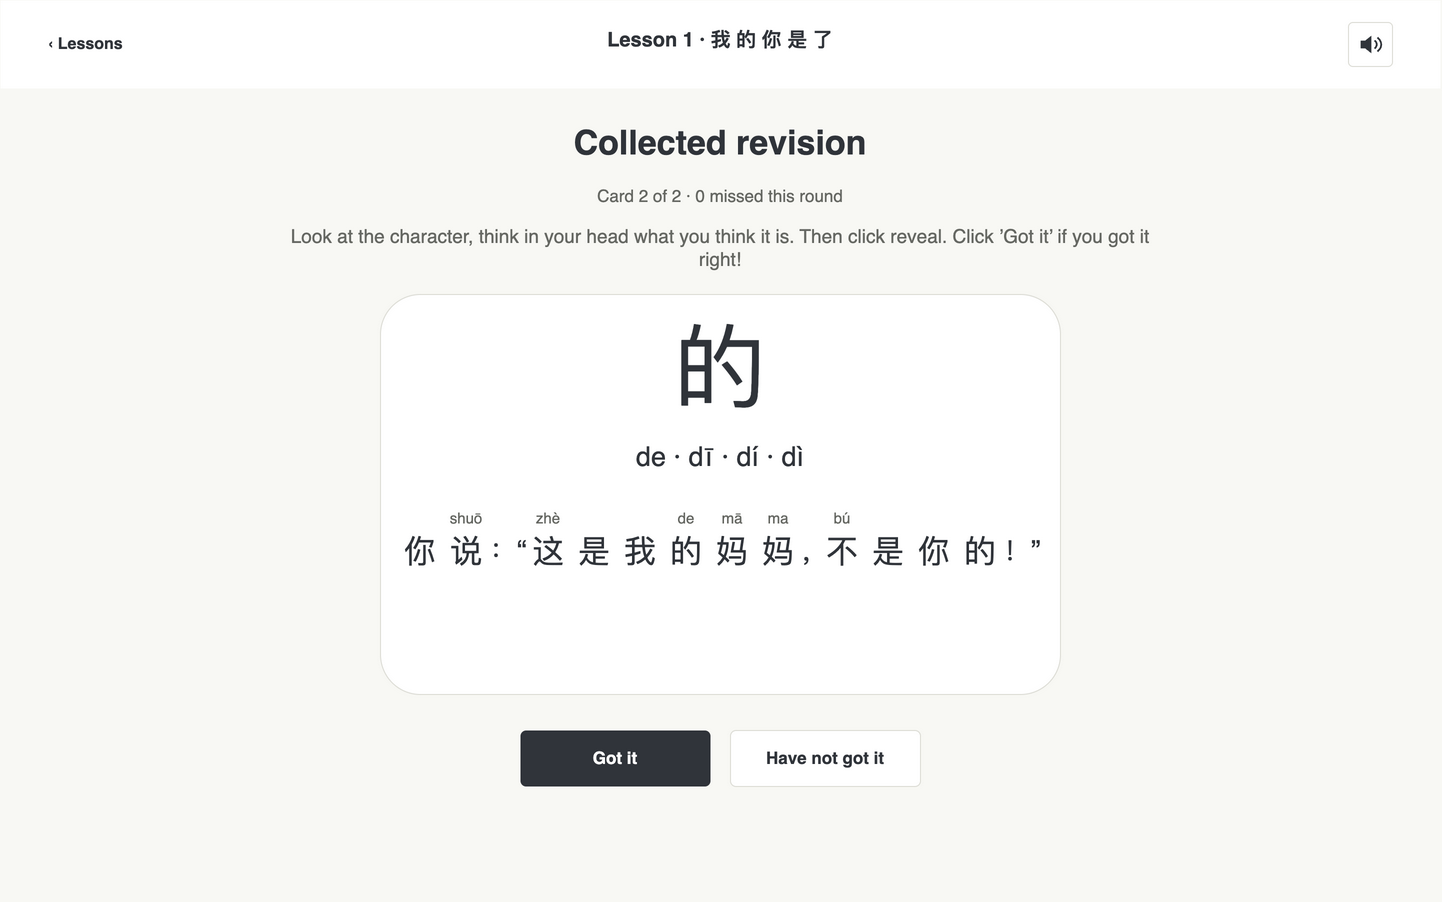

The diagram above was exported from draw.io. Its source (the exported page's mxGraphModel, read from the mxfile embedded in the PNG):
<mxGraphModel dx="1440" dy="900" grid="0" page="1" pageScale="1" pageWidth="1440" pageHeight="900" background="#F8F8F4" adaptiveColors="none" tooltips="1">
  <root>
    <mxCell id="0" />
    <mxCell id="1" parent="0" />
    <mxCell id="2" value="" style="html=1;rounded=1;arcSize=10;fillColor=#F8F8F4;strokeColor=none;" vertex="1" parent="1">
      <mxGeometry as="geometry" x="0" y="0" width="1440" height="900" />
    </mxCell>
    <mxCell id="3" value="" style="html=1;rounded=1;arcSize=10;fillColor=#FFFFFF;strokeColor=none;rounded=0;" vertex="1" parent="1">
      <mxGeometry as="geometry" x="0" y="0" width="1440" height="88" />
    </mxCell>
    <mxCell id="4" value="‹  Lessons" style="html=1;text;fillColor=none;strokeColor=none;whiteSpace=wrap;overflow=hidden;fontFamily=Helvetica;fontSize=16;fontColor=#30343A;fontStyle=1;align=left;verticalAlign=middle;spacing=0;" vertex="1" parent="1">
      <mxGeometry as="geometry" x="48" y="23" width="120" height="40" />
    </mxCell>
    <mxCell id="5" value="Lesson 1  ·  我 的 你 是 了" style="html=1;text;fillColor=none;strokeColor=none;whiteSpace=wrap;overflow=hidden;fontFamily=Helvetica;fontSize=20;fontColor=#30343A;fontStyle=1;align=center;verticalAlign=middle;spacing=0;" vertex="1" parent="1">
      <mxGeometry as="geometry" x="460" y="24" width="520" height="30" />
    </mxCell>
    <mxCell id="6" value="" style="html=1;rounded=1;arcSize=10;fillColor=#FFFFFF;strokeColor=#DDDDD6;" vertex="1" parent="1" tooltip="Mute sound">
      <mxGeometry as="geometry" x="1348" y="22" width="44" height="44" />
    </mxCell>
    <mxCell id="7" value="" style="html=1;shape=stencil(lVPbbsMgDP0aHjcF3F3yOLXdfyBCF1QKEaRr+veDubngSdHyFB/7YB+OA4N9bGWnmaicvGgGByZE7LQ86/DkXQKpcsO02CFsSygTXfWYO5lBN5iOffBnfTNN/+Ab1+pg+lyFI4O98s6lg8a7mOhMfGL65IP+Cv7qGsTYR3nrQ6Lh97cfEwAV7OAD580NjLUb6Eud6aqzXv78TqidzLUcXfx3tmxAJiDvjqgmp6xxC+7bBi4XBfllC5lvkcHXW8M6WVkf9TKRgtmqvA70+D9W8tdiFt2AugZk8/KW9xFXiAdB6iN+/LMDkHEETwOJunp1IVTd+EJGdXUpbiqL0thJXE3E0ZUWPv/1OAX0MaUUPnc4/gA=);strokeColor=#30343A;fillColor=#30343A;" vertex="1" parent="1" tooltip="Mute sound">
      <mxGeometry as="geometry" x="1358" y="32" width="24" height="24" />
    </mxCell>
    <mxCell id="8" value="Collected revision" style="html=1;text;fillColor=none;strokeColor=none;whiteSpace=wrap;overflow=hidden;fontFamily=Helvetica;fontSize=34;fontColor=#30343A;fontStyle=1;align=center;verticalAlign=middle;spacing=0;" vertex="1" parent="1">
      <mxGeometry as="geometry" x="380" y="118" width="680" height="50" />
    </mxCell>
    <mxCell id="9" value="Card 2 of 2 · 0 missed this round" style="html=1;text;fillColor=none;strokeColor=none;whiteSpace=wrap;overflow=hidden;fontFamily=Helvetica;fontSize=17;fontColor=#666863;fontStyle=0;align=center;verticalAlign=middle;spacing=0;" vertex="1" parent="1">
      <mxGeometry as="geometry" x="380" y="180" width="680" height="32" />
    </mxCell>
    <mxCell id="10" value="Look at the character, think in your head what you think it is. Then click reveal. Click ’Got it’ if you got it right!" style="html=1;text;fillColor=none;strokeColor=none;whiteSpace=wrap;overflow=hidden;fontFamily=Helvetica;fontSize=19;fontColor=#666863;fontStyle=0;align=center;verticalAlign=middle;spacing=0;" vertex="1" parent="1">
      <mxGeometry as="geometry" x="280" y="214" width="880" height="68" />
    </mxCell>
    <mxCell id="11" value="" style="html=1;rounded=1;arcSize=10;fillColor=#FFFFFF;strokeColor=#DDDDD6;" vertex="1" parent="1">
      <mxGeometry as="geometry" x="380" y="294" width="680" height="400" />
    </mxCell>
    <mxCell id="12" value="的" style="html=1;text;fillColor=none;strokeColor=none;whiteSpace=wrap;overflow=hidden;fontFamily=Helvetica;fontSize=92;fontColor=#30343A;fontStyle=0;align=center;verticalAlign=middle;spacing=0;" vertex="1" parent="1">
      <mxGeometry as="geometry" x="520" y="310" width="400" height="114" />
    </mxCell>
    <mxCell id="13" value="de · dī · dí · dì" style="html=1;text;fillColor=none;strokeColor=none;whiteSpace=wrap;overflow=hidden;fontFamily=Helvetica;fontSize=27;fontColor=#30343A;fontStyle=0;align=center;verticalAlign=middle;spacing=0;" vertex="1" parent="1">
      <mxGeometry as="geometry" x="520" y="432" width="400" height="48" />
    </mxCell>
    <mxCell id="14" value="你" style="html=1;text;fillColor=none;strokeColor=none;whiteSpace=wrap;overflow=hidden;fontFamily=Helvetica;fontSize=32;fontColor=#30343A;fontStyle=0;align=center;verticalAlign=middle;spacing=0;" vertex="1" parent="1">
      <mxGeometry as="geometry" x="397" y="530" width="46" height="42" />
    </mxCell>
    <mxCell id="15" value="shuō" style="html=1;text;fillColor=none;strokeColor=none;whiteSpace=wrap;overflow=hidden;fontFamily=Helvetica;fontSize=15;fontColor=#666863;fontStyle=0;align=center;verticalAlign=middle;spacing=0;" vertex="1" parent="1">
      <mxGeometry as="geometry" x="443" y="506" width="46" height="24" />
    </mxCell>
    <mxCell id="16" value="说" style="html=1;text;fillColor=none;strokeColor=none;whiteSpace=wrap;overflow=hidden;fontFamily=Helvetica;fontSize=32;fontColor=#30343A;fontStyle=0;align=center;verticalAlign=middle;spacing=0;" vertex="1" parent="1">
      <mxGeometry as="geometry" x="443" y="530" width="46" height="42" />
    </mxCell>
    <mxCell id="17" value="：“" style="html=1;text;fillColor=none;strokeColor=none;whiteSpace=wrap;overflow=hidden;fontFamily=Helvetica;fontSize=28;fontColor=#30343A;fontStyle=0;align=left;verticalAlign=middle;spacing=0;" vertex="1" parent="1">
      <mxGeometry as="geometry" x="489" y="530" width="36" height="42" />
    </mxCell>
    <mxCell id="18" value="zhè" style="html=1;text;fillColor=none;strokeColor=none;whiteSpace=wrap;overflow=hidden;fontFamily=Helvetica;fontSize=15;fontColor=#666863;fontStyle=0;align=center;verticalAlign=middle;spacing=0;" vertex="1" parent="1">
      <mxGeometry as="geometry" x="525" y="506" width="46" height="24" />
    </mxCell>
    <mxCell id="19" value="这" style="html=1;text;fillColor=none;strokeColor=none;whiteSpace=wrap;overflow=hidden;fontFamily=Helvetica;fontSize=32;fontColor=#30343A;fontStyle=0;align=center;verticalAlign=middle;spacing=0;" vertex="1" parent="1">
      <mxGeometry as="geometry" x="525" y="530" width="46" height="42" />
    </mxCell>
    <mxCell id="20" value="是" style="html=1;text;fillColor=none;strokeColor=none;whiteSpace=wrap;overflow=hidden;fontFamily=Helvetica;fontSize=32;fontColor=#30343A;fontStyle=0;align=center;verticalAlign=middle;spacing=0;" vertex="1" parent="1">
      <mxGeometry as="geometry" x="571" y="530" width="46" height="42" />
    </mxCell>
    <mxCell id="21" value="我" style="html=1;text;fillColor=none;strokeColor=none;whiteSpace=wrap;overflow=hidden;fontFamily=Helvetica;fontSize=32;fontColor=#30343A;fontStyle=0;align=center;verticalAlign=middle;spacing=0;" vertex="1" parent="1">
      <mxGeometry as="geometry" x="617" y="530" width="46" height="42" />
    </mxCell>
    <mxCell id="22" value="de" style="html=1;text;fillColor=none;strokeColor=none;whiteSpace=wrap;overflow=hidden;fontFamily=Helvetica;fontSize=15;fontColor=#666863;fontStyle=0;align=center;verticalAlign=middle;spacing=0;" vertex="1" parent="1">
      <mxGeometry as="geometry" x="663" y="506" width="46" height="24" />
    </mxCell>
    <mxCell id="23" value="的" style="html=1;text;fillColor=none;strokeColor=none;whiteSpace=wrap;overflow=hidden;fontFamily=Helvetica;fontSize=32;fontColor=#30343A;fontStyle=0;align=center;verticalAlign=middle;spacing=0;" vertex="1" parent="1">
      <mxGeometry as="geometry" x="663" y="530" width="46" height="42" />
    </mxCell>
    <mxCell id="24" value="mā" style="html=1;text;fillColor=none;strokeColor=none;whiteSpace=wrap;overflow=hidden;fontFamily=Helvetica;fontSize=15;fontColor=#666863;fontStyle=0;align=center;verticalAlign=middle;spacing=0;" vertex="1" parent="1">
      <mxGeometry as="geometry" x="709" y="506" width="46" height="24" />
    </mxCell>
    <mxCell id="25" value="妈" style="html=1;text;fillColor=none;strokeColor=none;whiteSpace=wrap;overflow=hidden;fontFamily=Helvetica;fontSize=32;fontColor=#30343A;fontStyle=0;align=center;verticalAlign=middle;spacing=0;" vertex="1" parent="1">
      <mxGeometry as="geometry" x="709" y="530" width="46" height="42" />
    </mxCell>
    <mxCell id="26" value="ma" style="html=1;text;fillColor=none;strokeColor=none;whiteSpace=wrap;overflow=hidden;fontFamily=Helvetica;fontSize=15;fontColor=#666863;fontStyle=0;align=center;verticalAlign=middle;spacing=0;" vertex="1" parent="1">
      <mxGeometry as="geometry" x="755" y="506" width="46" height="24" />
    </mxCell>
    <mxCell id="27" value="妈" style="html=1;text;fillColor=none;strokeColor=none;whiteSpace=wrap;overflow=hidden;fontFamily=Helvetica;fontSize=32;fontColor=#30343A;fontStyle=0;align=center;verticalAlign=middle;spacing=0;" vertex="1" parent="1">
      <mxGeometry as="geometry" x="755" y="530" width="46" height="42" />
    </mxCell>
    <mxCell id="28" value="，" style="html=1;text;fillColor=none;strokeColor=none;whiteSpace=wrap;overflow=hidden;fontFamily=Helvetica;fontSize=28;fontColor=#30343A;fontStyle=0;align=left;verticalAlign=middle;spacing=0;" vertex="1" parent="1">
      <mxGeometry as="geometry" x="801" y="530" width="18" height="42" />
    </mxCell>
    <mxCell id="29" value="bú" style="html=1;text;fillColor=none;strokeColor=none;whiteSpace=wrap;overflow=hidden;fontFamily=Helvetica;fontSize=15;fontColor=#666863;fontStyle=0;align=center;verticalAlign=middle;spacing=0;" vertex="1" parent="1">
      <mxGeometry as="geometry" x="819" y="506" width="46" height="24" />
    </mxCell>
    <mxCell id="30" value="不" style="html=1;text;fillColor=none;strokeColor=none;whiteSpace=wrap;overflow=hidden;fontFamily=Helvetica;fontSize=32;fontColor=#30343A;fontStyle=0;align=center;verticalAlign=middle;spacing=0;" vertex="1" parent="1">
      <mxGeometry as="geometry" x="819" y="530" width="46" height="42" />
    </mxCell>
    <mxCell id="31" value="是" style="html=1;text;fillColor=none;strokeColor=none;whiteSpace=wrap;overflow=hidden;fontFamily=Helvetica;fontSize=32;fontColor=#30343A;fontStyle=0;align=center;verticalAlign=middle;spacing=0;" vertex="1" parent="1">
      <mxGeometry as="geometry" x="865" y="530" width="46" height="42" />
    </mxCell>
    <mxCell id="32" value="你" style="html=1;text;fillColor=none;strokeColor=none;whiteSpace=wrap;overflow=hidden;fontFamily=Helvetica;fontSize=32;fontColor=#30343A;fontStyle=0;align=center;verticalAlign=middle;spacing=0;" vertex="1" parent="1">
      <mxGeometry as="geometry" x="911" y="530" width="46" height="42" />
    </mxCell>
    <mxCell id="33" value="的" style="html=1;text;fillColor=none;strokeColor=none;whiteSpace=wrap;overflow=hidden;fontFamily=Helvetica;fontSize=32;fontColor=#30343A;fontStyle=0;align=center;verticalAlign=middle;spacing=0;" vertex="1" parent="1">
      <mxGeometry as="geometry" x="957" y="530" width="46" height="42" />
    </mxCell>
    <mxCell id="34" value="！”" style="html=1;text;fillColor=none;strokeColor=none;whiteSpace=wrap;overflow=hidden;fontFamily=Helvetica;fontSize=28;fontColor=#30343A;fontStyle=0;align=left;verticalAlign=middle;spacing=0;" vertex="1" parent="1">
      <mxGeometry as="geometry" x="1003" y="530" width="36" height="42" />
    </mxCell>
    <mxCell id="35" value="" style="html=1;rounded=1;arcSize=10;fillColor=#30343A;strokeColor=none;" vertex="1" parent="1">
      <mxGeometry as="geometry" x="520" y="730" width="190" height="56" />
    </mxCell>
    <mxCell id="36" value="Got it" style="html=1;text;fillColor=none;strokeColor=none;whiteSpace=wrap;overflow=hidden;fontFamily=Helvetica;fontSize=17;fontColor=#FFFFFF;fontStyle=1;align=center;verticalAlign=middle;spacing=0;" vertex="1" parent="1">
      <mxGeometry as="geometry" x="520" y="730" width="190" height="56" />
    </mxCell>
    <mxCell id="37" value="" style="html=1;rounded=1;arcSize=10;fillColor=#FFFFFF;strokeColor=#DDDDD6;" vertex="1" parent="1">
      <mxGeometry as="geometry" x="730" y="730" width="190" height="56" />
    </mxCell>
    <mxCell id="38" value="Have not got it" style="html=1;text;fillColor=none;strokeColor=none;whiteSpace=wrap;overflow=hidden;fontFamily=Helvetica;fontSize=17;fontColor=#30343A;fontStyle=1;align=center;verticalAlign=middle;spacing=0;" vertex="1" parent="1">
      <mxGeometry as="geometry" x="730" y="730" width="190" height="56" />
    </mxCell>
  </root>
</mxGraphModel>